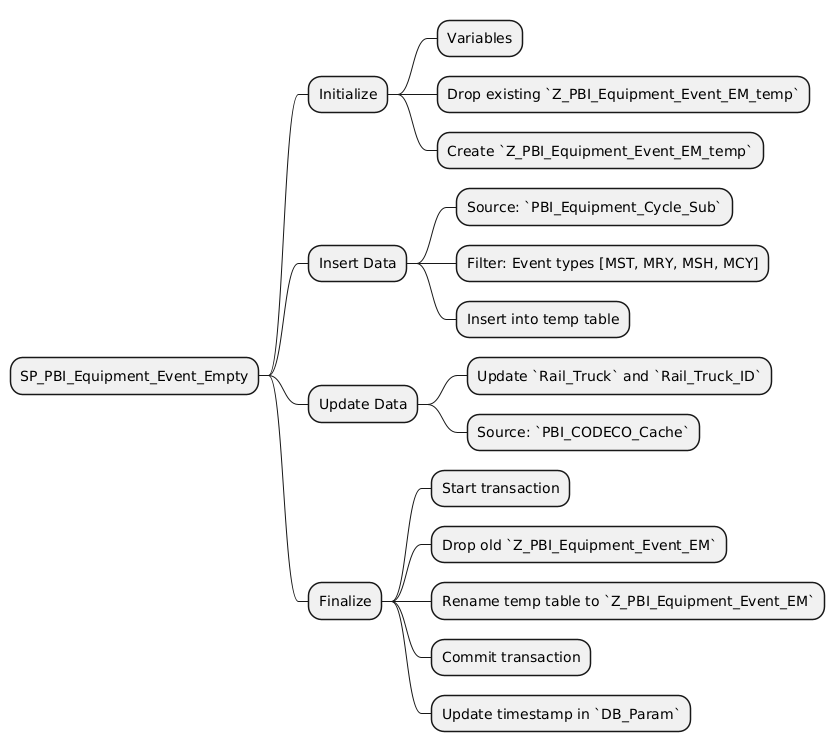

The diagram above was rendered by PlantUML. Its source (embedded in the PNG):
@startmindmap
* SP_PBI_Equipment_Event_Empty
** Initialize
*** Variables
*** Drop existing `Z_PBI_Equipment_Event_EM_temp`
*** Create `Z_PBI_Equipment_Event_EM_temp`
** Insert Data
*** Source: `PBI_Equipment_Cycle_Sub`
*** Filter: Event types [MST, MRY, MSH, MCY]
*** Insert into temp table
** Update Data
*** Update `Rail_Truck` and `Rail_Truck_ID`
*** Source: `PBI_CODECO_Cache`
** Finalize
*** Start transaction
*** Drop old `Z_PBI_Equipment_Event_EM`
*** Rename temp table to `Z_PBI_Equipment_Event_EM`
*** Commit transaction
*** Update timestamp in `DB_Param`
@endmindmap